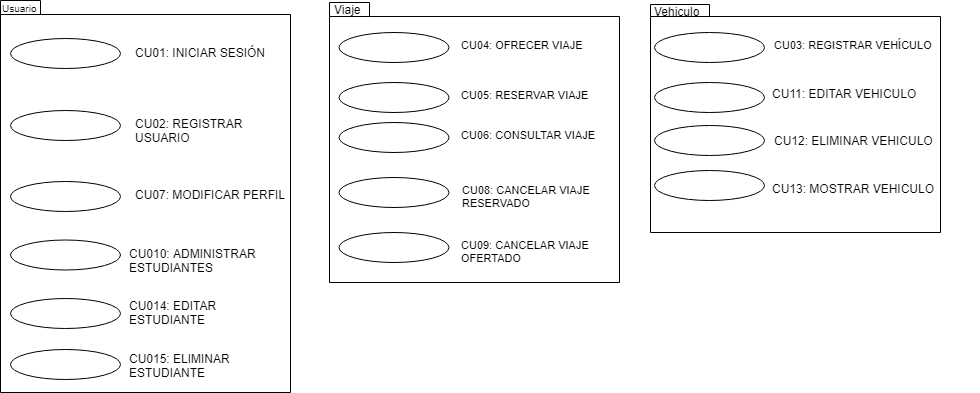

The diagram above was exported from draw.io. Its source (the exported page's mxGraphModel, read from the mxfile embedded in the PNG):
<mxGraphModel dx="1421" dy="649" grid="1" gridSize="10" guides="1" tooltips="1" connect="1" arrows="1" fold="1" page="1" pageScale="1" pageWidth="827" pageHeight="1169" math="0" shadow="0">
  <root>
    <mxCell id="XjCeRvvOMTaUxodEgy00-0" />
    <mxCell id="XjCeRvvOMTaUxodEgy00-1" parent="XjCeRvvOMTaUxodEgy00-0" />
    <mxCell id="G0VvC-vkjpSbThdCLqoM-0" value="" style="shape=folder;fontStyle=1;spacingTop=10;tabWidth=40;tabHeight=14;tabPosition=left;html=1;fillColor=none;align=center;" parent="XjCeRvvOMTaUxodEgy00-1" vertex="1">
      <mxGeometry x="10" y="8" width="290" height="392" as="geometry" />
    </mxCell>
    <mxCell id="G0VvC-vkjpSbThdCLqoM-1" value="Usuario" style="text;html=1;resizable=0;points=[];autosize=1;align=left;verticalAlign=top;spacingTop=-4;fontSize=10;" parent="XjCeRvvOMTaUxodEgy00-1" vertex="1">
      <mxGeometry x="10" y="8" width="60" height="20" as="geometry" />
    </mxCell>
    <mxCell id="ssfiGg1tAr1AgZrtlb_1-0" value="" style="group" parent="XjCeRvvOMTaUxodEgy00-1" vertex="1" connectable="0">
      <mxGeometry x="530" y="80" width="220" height="256" as="geometry" />
    </mxCell>
    <mxCell id="ssfiGg1tAr1AgZrtlb_1-2" value="" style="ellipse;whiteSpace=wrap;html=1;" parent="XjCeRvvOMTaUxodEgy00-1" vertex="1">
      <mxGeometry x="20" y="118" width="110" height="30" as="geometry" />
    </mxCell>
    <mxCell id="ssfiGg1tAr1AgZrtlb_1-3" value="CU02: REGISTRAR&amp;nbsp;&lt;br style=&quot;font-size: 12px&quot;&gt;USUARIO" style="text;html=1;fontSize=12;" parent="XjCeRvvOMTaUxodEgy00-1" vertex="1">
      <mxGeometry x="143" y="118" width="120" height="30" as="geometry" />
    </mxCell>
    <mxCell id="ssfiGg1tAr1AgZrtlb_1-4" value="" style="ellipse;whiteSpace=wrap;html=1;" parent="XjCeRvvOMTaUxodEgy00-1" vertex="1">
      <mxGeometry x="20" y="46" width="110" height="30" as="geometry" />
    </mxCell>
    <mxCell id="ssfiGg1tAr1AgZrtlb_1-5" value="CU01: INICIAR SESIÓN" style="text;html=1;fontSize=12;" parent="XjCeRvvOMTaUxodEgy00-1" vertex="1">
      <mxGeometry x="143" y="47" width="140" height="30" as="geometry" />
    </mxCell>
    <mxCell id="RbZ0IrEggo4T707Ipqsk-1" value="CU07: MODIFICAR PERFIL" style="text;html=1;" parent="XjCeRvvOMTaUxodEgy00-1" vertex="1">
      <mxGeometry x="143" y="189" width="117" height="30" as="geometry" />
    </mxCell>
    <mxCell id="RbZ0IrEggo4T707Ipqsk-2" value="" style="ellipse;whiteSpace=wrap;html=1;" parent="XjCeRvvOMTaUxodEgy00-1" vertex="1">
      <mxGeometry x="20" y="189" width="110" height="30" as="geometry" />
    </mxCell>
    <mxCell id="RbZ0IrEggo4T707Ipqsk-3" value="" style="shape=folder;fontStyle=1;spacingTop=10;tabWidth=40;tabHeight=14;tabPosition=left;html=1;fillColor=none;align=center;" parent="XjCeRvvOMTaUxodEgy00-1" vertex="1">
      <mxGeometry x="339" y="10" width="290" height="280" as="geometry" />
    </mxCell>
    <mxCell id="RbZ0IrEggo4T707Ipqsk-5" value="Viaje" style="text;html=1;resizable=0;points=[];autosize=1;align=left;verticalAlign=top;spacingTop=-4;" parent="XjCeRvvOMTaUxodEgy00-1" vertex="1">
      <mxGeometry x="341.5" y="8" width="40" height="20" as="geometry" />
    </mxCell>
    <mxCell id="RbZ0IrEggo4T707Ipqsk-7" value="" style="ellipse;whiteSpace=wrap;html=1;" parent="XjCeRvvOMTaUxodEgy00-1" vertex="1">
      <mxGeometry x="348.5" y="40" width="110" height="30" as="geometry" />
    </mxCell>
    <mxCell id="RbZ0IrEggo4T707Ipqsk-8" value="" style="ellipse;whiteSpace=wrap;html=1;" parent="XjCeRvvOMTaUxodEgy00-1" vertex="1">
      <mxGeometry x="348.5" y="90" width="110" height="30" as="geometry" />
    </mxCell>
    <mxCell id="RbZ0IrEggo4T707Ipqsk-9" value="" style="ellipse;whiteSpace=wrap;html=1;" parent="XjCeRvvOMTaUxodEgy00-1" vertex="1">
      <mxGeometry x="348.5" y="130" width="110" height="30" as="geometry" />
    </mxCell>
    <mxCell id="RbZ0IrEggo4T707Ipqsk-11" value="" style="ellipse;whiteSpace=wrap;html=1;" parent="XjCeRvvOMTaUxodEgy00-1" vertex="1">
      <mxGeometry x="348.5" y="185" width="110" height="30" as="geometry" />
    </mxCell>
    <mxCell id="RbZ0IrEggo4T707Ipqsk-12" value="" style="ellipse;whiteSpace=wrap;html=1;" parent="XjCeRvvOMTaUxodEgy00-1" vertex="1">
      <mxGeometry x="348.5" y="240" width="110" height="30" as="geometry" />
    </mxCell>
    <mxCell id="XBBC81PwQDyeYrHF6gho-0" value="CU04: OFRECER VIAJE" style="text;html=1;fontSize=11;" parent="XjCeRvvOMTaUxodEgy00-1" vertex="1">
      <mxGeometry x="468.5" y="40" width="140" height="30" as="geometry" />
    </mxCell>
    <mxCell id="XlkFahb2K6ptPa-ldR2O-0" value="CU05: RESERVAR VIAJE" style="text;html=1;fontSize=11;" parent="XjCeRvvOMTaUxodEgy00-1" vertex="1">
      <mxGeometry x="468.5" y="90" width="140" height="30" as="geometry" />
    </mxCell>
    <mxCell id="5yprsPb03eTFjQDQsizw-0" value="CU06: CONSULTAR VIAJE" style="text;html=1;fontSize=11;" parent="XjCeRvvOMTaUxodEgy00-1" vertex="1">
      <mxGeometry x="468.5" y="130" width="150" height="30" as="geometry" />
    </mxCell>
    <mxCell id="ecfyZysEhyO6pp8Wfc4U-0" value="&lt;div&gt;CU08: CANCELAR VIAJE &lt;br&gt;&lt;/div&gt;&lt;div&gt;RESERVADO&lt;/div&gt;" style="text;html=1;fontSize=11;" parent="XjCeRvvOMTaUxodEgy00-1" vertex="1">
      <mxGeometry x="470" y="185" width="210" height="30" as="geometry" />
    </mxCell>
    <mxCell id="LAnx0reOc28bNk3Il885-0" value="&lt;div&gt;CU09: CANCELAR VIAJE &lt;br&gt;&lt;/div&gt;&lt;div&gt;OFERTADO&lt;/div&gt;" style="text;html=1;fontSize=11;" parent="XjCeRvvOMTaUxodEgy00-1" vertex="1">
      <mxGeometry x="468.5" y="240" width="200" height="30" as="geometry" />
    </mxCell>
    <mxCell id="pIObmvMxxAao371Fb6Q9-0" value="" style="ellipse;whiteSpace=wrap;html=1;" parent="XjCeRvvOMTaUxodEgy00-1" vertex="1">
      <mxGeometry x="20" y="247.5" width="110" height="30" as="geometry" />
    </mxCell>
    <mxCell id="pIObmvMxxAao371Fb6Q9-1" value="&lt;div style=&quot;font-size: 12px&quot;&gt;CU010: ADMINISTRAR &lt;br&gt;&lt;/div&gt;&lt;div style=&quot;font-size: 12px&quot;&gt;ESTUDIANTES&lt;/div&gt;" style="text;html=1;fontSize=12;" parent="XjCeRvvOMTaUxodEgy00-1" vertex="1">
      <mxGeometry x="137" y="247.5" width="152" height="30" as="geometry" />
    </mxCell>
    <mxCell id="ds-lxW9r5xDg3JmiHg4d-2" value="" style="group" parent="XjCeRvvOMTaUxodEgy00-1" connectable="0" vertex="1">
      <mxGeometry x="660" y="10" width="329" height="230" as="geometry" />
    </mxCell>
    <mxCell id="ds-lxW9r5xDg3JmiHg4d-0" value="" style="shape=folder;fontStyle=1;spacingTop=10;tabWidth=59;tabHeight=12;tabPosition=left;html=1;fillColor=none;align=center;" parent="ds-lxW9r5xDg3JmiHg4d-2" vertex="1">
      <mxGeometry y="2" width="290" height="228" as="geometry" />
    </mxCell>
    <mxCell id="ds-lxW9r5xDg3JmiHg4d-1" value="Vehiculo" style="text;html=1;resizable=0;points=[];autosize=1;align=left;verticalAlign=top;spacingTop=-4;" parent="ds-lxW9r5xDg3JmiHg4d-2" vertex="1">
      <mxGeometry x="2.0030441400304415" width="60" height="20" as="geometry" />
    </mxCell>
    <mxCell id="Tv4OnwwRx-7ownbi0h6F-1" style="edgeStyle=none;rounded=0;orthogonalLoop=1;jettySize=auto;html=1;exitX=0.5;exitY=1;exitDx=0;exitDy=0;exitPerimeter=0;" parent="ds-lxW9r5xDg3JmiHg4d-2" source="ds-lxW9r5xDg3JmiHg4d-0" target="ds-lxW9r5xDg3JmiHg4d-0" edge="1">
      <mxGeometry relative="1" as="geometry" />
    </mxCell>
    <mxCell id="nQdjWSSxIX6g3Isu7xi--0" value="" style="ellipse;whiteSpace=wrap;html=1;" parent="ds-lxW9r5xDg3JmiHg4d-2" vertex="1">
      <mxGeometry x="4" y="168" width="110" height="30" as="geometry" />
    </mxCell>
    <mxCell id="EJdGql1_igQgxImgTk4P-0" value="CU13: MOSTRAR VEHICULO" style="text;html=1;" parent="ds-lxW9r5xDg3JmiHg4d-2" vertex="1">
      <mxGeometry x="120" y="172.5" width="190" height="30" as="geometry" />
    </mxCell>
    <mxCell id="Tv4OnwwRx-7ownbi0h6F-2" value="" style="ellipse;whiteSpace=wrap;html=1;" parent="XjCeRvvOMTaUxodEgy00-1" vertex="1">
      <mxGeometry x="664" y="90" width="110" height="30" as="geometry" />
    </mxCell>
    <mxCell id="Tv4OnwwRx-7ownbi0h6F-3" value="" style="ellipse;whiteSpace=wrap;html=1;" parent="XjCeRvvOMTaUxodEgy00-1" vertex="1">
      <mxGeometry x="664" y="40" width="110" height="30" as="geometry" />
    </mxCell>
    <mxCell id="Tv4OnwwRx-7ownbi0h6F-4" value="CU03: REGISTRAR VEHÍCULO" style="text;html=1;fontSize=11;" parent="XjCeRvvOMTaUxodEgy00-1" vertex="1">
      <mxGeometry x="782" y="40" width="200" height="30" as="geometry" />
    </mxCell>
    <mxCell id="Tv4OnwwRx-7ownbi0h6F-5" value="" style="ellipse;whiteSpace=wrap;html=1;" parent="XjCeRvvOMTaUxodEgy00-1" vertex="1">
      <mxGeometry x="664" y="133" width="110" height="30" as="geometry" />
    </mxCell>
    <mxCell id="Tv4OnwwRx-7ownbi0h6F-6" value="CU12: ELIMINAR VEHICULO" style="text;html=1;" parent="XjCeRvvOMTaUxodEgy00-1" vertex="1">
      <mxGeometry x="782" y="135" width="180" height="30" as="geometry" />
    </mxCell>
    <mxCell id="Tv4OnwwRx-7ownbi0h6F-7" value="CU11: EDITAR VEHICULO" style="text;html=1;" parent="XjCeRvvOMTaUxodEgy00-1" vertex="1">
      <mxGeometry x="780" y="87.5" width="170" height="30" as="geometry" />
    </mxCell>
    <mxCell id="yn03ZM31jX-tdbQDCqDa-2" value="" style="ellipse;whiteSpace=wrap;html=1;" parent="XjCeRvvOMTaUxodEgy00-1" vertex="1">
      <mxGeometry x="20" y="306" width="110" height="30" as="geometry" />
    </mxCell>
    <mxCell id="yn03ZM31jX-tdbQDCqDa-3" value="" style="ellipse;whiteSpace=wrap;html=1;" parent="XjCeRvvOMTaUxodEgy00-1" vertex="1">
      <mxGeometry x="20" y="357" width="110" height="30" as="geometry" />
    </mxCell>
    <mxCell id="yn03ZM31jX-tdbQDCqDa-4" value="CU014: EDITAR &lt;br&gt;ESTUDIANTE" style="text;html=1;fontSize=12;fontColor=none;" parent="XjCeRvvOMTaUxodEgy00-1" vertex="1">
      <mxGeometry x="136.5" y="300" width="133" height="30" as="geometry" />
    </mxCell>
    <mxCell id="yn03ZM31jX-tdbQDCqDa-5" value="CU015: ELIMINAR &lt;br&gt;ESTUDIANTE" style="text;html=1;fontSize=12;fontColor=none;" parent="XjCeRvvOMTaUxodEgy00-1" vertex="1">
      <mxGeometry x="136.5" y="352.5" width="210" height="30" as="geometry" />
    </mxCell>
  </root>
</mxGraphModel>